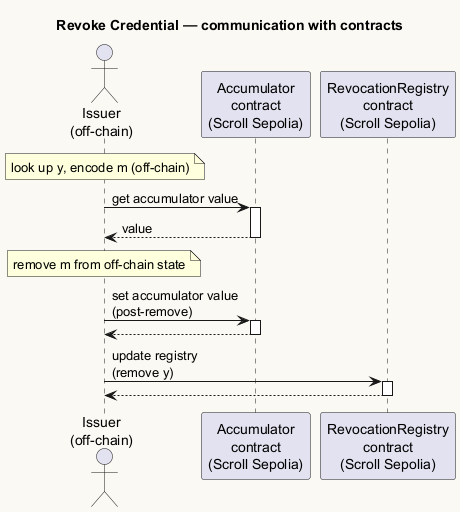

The diagram above was rendered by PlantUML. Its source (embedded in the PNG):
@startuml
skinparam backgroundColor #fbf9f4
title Revoke Credential — communication with contracts

actor "Issuer\n(off-chain)" as Issuer
participant "Accumulator\ncontract\n(Scroll Sepolia)" as Acc
participant "RevocationRegistry\ncontract\n(Scroll Sepolia)" as Rev


note over Issuer : look up y, encode m (off-chain)

Issuer -> Acc : get accumulator value
activate Acc
Acc --> Issuer : value
deactivate Acc

note over Issuer : remove m from off-chain state

Issuer -> Acc : set accumulator value\n(post-remove)
activate Acc
Acc --> Issuer :
deactivate Acc

Issuer -> Rev : update registry\n(remove y)
activate Rev
Rev --> Issuer :
deactivate Rev


@enduml